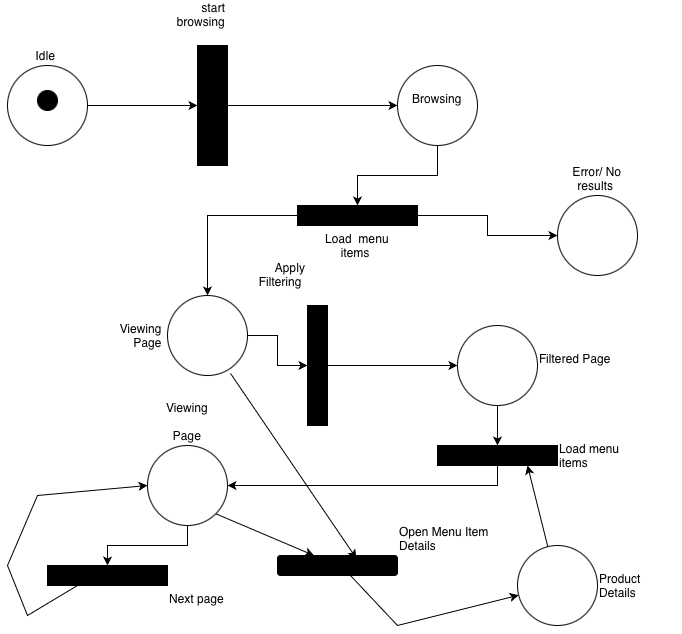

The diagram above was exported from draw.io. Its source (the exported page's mxGraphModel, read from the mxfile embedded in the PNG):
<mxGraphModel dx="976" dy="672" grid="1" gridSize="10" guides="1" tooltips="1" connect="1" arrows="1" fold="1" page="1" pageScale="1" pageWidth="850" pageHeight="1100" math="0" shadow="0">
  <root>
    <mxCell id="0" />
    <mxCell id="1" parent="0" />
    <mxCell id="IG_0ptlLwM1O_ITVZbIJ-3" value="" style="edgeStyle=orthogonalEdgeStyle;rounded=0;orthogonalLoop=1;jettySize=auto;html=1;" edge="1" parent="1" source="IG_0ptlLwM1O_ITVZbIJ-1" target="IG_0ptlLwM1O_ITVZbIJ-2">
      <mxGeometry relative="1" as="geometry" />
    </mxCell>
    <mxCell id="IG_0ptlLwM1O_ITVZbIJ-1" value="Idle&amp;nbsp;" style="ellipse;whiteSpace=wrap;html=1;aspect=fixed;labelPosition=center;verticalLabelPosition=top;align=center;verticalAlign=bottom;horizontal=1;" vertex="1" parent="1">
      <mxGeometry x="60" y="80" width="80" height="80" as="geometry" />
    </mxCell>
    <mxCell id="IG_0ptlLwM1O_ITVZbIJ-5" value="" style="edgeStyle=orthogonalEdgeStyle;rounded=0;orthogonalLoop=1;jettySize=auto;html=1;" edge="1" parent="1" source="IG_0ptlLwM1O_ITVZbIJ-2" target="IG_0ptlLwM1O_ITVZbIJ-4">
      <mxGeometry relative="1" as="geometry" />
    </mxCell>
    <mxCell id="IG_0ptlLwM1O_ITVZbIJ-2" value="start browsing&lt;div&gt;&lt;br/&gt;&lt;/div&gt;" style="whiteSpace=wrap;html=1;rotation=90;horizontal=0;labelPosition=left;verticalLabelPosition=middle;align=right;verticalAlign=bottom;fillColor=#000000;" vertex="1" parent="1">
      <mxGeometry x="205" y="105" width="120" height="30" as="geometry" />
    </mxCell>
    <mxCell id="IG_0ptlLwM1O_ITVZbIJ-7" value="" style="edgeStyle=orthogonalEdgeStyle;rounded=0;orthogonalLoop=1;jettySize=auto;html=1;" edge="1" parent="1" source="IG_0ptlLwM1O_ITVZbIJ-4" target="IG_0ptlLwM1O_ITVZbIJ-6">
      <mxGeometry relative="1" as="geometry" />
    </mxCell>
    <mxCell id="IG_0ptlLwM1O_ITVZbIJ-4" value="Browsing&lt;div&gt;&lt;br/&gt;&lt;/div&gt;" style="ellipse;whiteSpace=wrap;html=1;" vertex="1" parent="1">
      <mxGeometry x="450" y="80" width="80" height="80" as="geometry" />
    </mxCell>
    <mxCell id="IG_0ptlLwM1O_ITVZbIJ-9" value="" style="edgeStyle=orthogonalEdgeStyle;rounded=0;orthogonalLoop=1;jettySize=auto;html=1;" edge="1" parent="1" source="IG_0ptlLwM1O_ITVZbIJ-6" target="IG_0ptlLwM1O_ITVZbIJ-8">
      <mxGeometry relative="1" as="geometry" />
    </mxCell>
    <mxCell id="IG_0ptlLwM1O_ITVZbIJ-11" value="" style="edgeStyle=orthogonalEdgeStyle;rounded=0;orthogonalLoop=1;jettySize=auto;html=1;" edge="1" parent="1" source="IG_0ptlLwM1O_ITVZbIJ-6" target="IG_0ptlLwM1O_ITVZbIJ-10">
      <mxGeometry relative="1" as="geometry" />
    </mxCell>
    <mxCell id="IG_0ptlLwM1O_ITVZbIJ-6" value="Load &amp;nbsp;menu&lt;div&gt;items&amp;nbsp;&lt;/div&gt;" style="whiteSpace=wrap;html=1;labelPosition=center;verticalLabelPosition=bottom;align=center;verticalAlign=top;fillColor=#000000;" vertex="1" parent="1">
      <mxGeometry x="350" y="220" width="120" height="20" as="geometry" />
    </mxCell>
    <mxCell id="IG_0ptlLwM1O_ITVZbIJ-13" value="" style="edgeStyle=orthogonalEdgeStyle;rounded=0;orthogonalLoop=1;jettySize=auto;html=1;" edge="1" parent="1" source="IG_0ptlLwM1O_ITVZbIJ-8" target="IG_0ptlLwM1O_ITVZbIJ-12">
      <mxGeometry relative="1" as="geometry" />
    </mxCell>
    <mxCell id="IG_0ptlLwM1O_ITVZbIJ-8" value="Viewing&amp;nbsp;&lt;div&gt;Page&amp;nbsp;&lt;/div&gt;" style="ellipse;whiteSpace=wrap;html=1;labelPosition=left;verticalLabelPosition=middle;align=right;verticalAlign=middle;" vertex="1" parent="1">
      <mxGeometry x="220" y="310" width="80" height="80" as="geometry" />
    </mxCell>
    <mxCell id="IG_0ptlLwM1O_ITVZbIJ-10" value="Error/ No results&amp;nbsp;" style="ellipse;whiteSpace=wrap;html=1;labelPosition=center;verticalLabelPosition=top;align=center;verticalAlign=bottom;" vertex="1" parent="1">
      <mxGeometry x="610" y="210" width="80" height="80" as="geometry" />
    </mxCell>
    <mxCell id="IG_0ptlLwM1O_ITVZbIJ-15" value="" style="edgeStyle=orthogonalEdgeStyle;rounded=0;orthogonalLoop=1;jettySize=auto;html=1;" edge="1" parent="1" source="IG_0ptlLwM1O_ITVZbIJ-12" target="IG_0ptlLwM1O_ITVZbIJ-14">
      <mxGeometry relative="1" as="geometry" />
    </mxCell>
    <mxCell id="IG_0ptlLwM1O_ITVZbIJ-12" value="Apply Filtering&amp;nbsp;&lt;div&gt;&lt;br&gt;&lt;/div&gt;" style="whiteSpace=wrap;html=1;rotation=90;horizontal=0;labelPosition=left;verticalLabelPosition=top;align=right;verticalAlign=bottom;fillColor=#000000;" vertex="1" parent="1">
      <mxGeometry x="310" y="370" width="120" height="20" as="geometry" />
    </mxCell>
    <mxCell id="IG_0ptlLwM1O_ITVZbIJ-17" value="" style="edgeStyle=orthogonalEdgeStyle;rounded=0;orthogonalLoop=1;jettySize=auto;html=1;" edge="1" parent="1" source="IG_0ptlLwM1O_ITVZbIJ-14" target="IG_0ptlLwM1O_ITVZbIJ-16">
      <mxGeometry relative="1" as="geometry" />
    </mxCell>
    <mxCell id="IG_0ptlLwM1O_ITVZbIJ-14" value="Filtered Page&lt;div&gt;&lt;br/&gt;&lt;/div&gt;" style="ellipse;whiteSpace=wrap;html=1;labelPosition=right;verticalLabelPosition=middle;align=left;verticalAlign=middle;" vertex="1" parent="1">
      <mxGeometry x="510" y="340" width="80" height="80" as="geometry" />
    </mxCell>
    <mxCell id="IG_0ptlLwM1O_ITVZbIJ-19" value="" style="edgeStyle=orthogonalEdgeStyle;rounded=0;orthogonalLoop=1;jettySize=auto;html=1;exitX=0.5;exitY=1;exitDx=0;exitDy=0;" edge="1" parent="1" source="IG_0ptlLwM1O_ITVZbIJ-16" target="IG_0ptlLwM1O_ITVZbIJ-18">
      <mxGeometry relative="1" as="geometry" />
    </mxCell>
    <mxCell id="IG_0ptlLwM1O_ITVZbIJ-16" value="Load menu&amp;nbsp;&lt;div&gt;items&amp;nbsp;&lt;/div&gt;" style="whiteSpace=wrap;html=1;labelPosition=right;verticalLabelPosition=middle;align=left;verticalAlign=middle;fillColor=#000000;" vertex="1" parent="1">
      <mxGeometry x="490" y="460" width="120" height="20" as="geometry" />
    </mxCell>
    <mxCell id="IG_0ptlLwM1O_ITVZbIJ-21" value="" style="edgeStyle=orthogonalEdgeStyle;rounded=0;orthogonalLoop=1;jettySize=auto;html=1;" edge="1" parent="1" source="IG_0ptlLwM1O_ITVZbIJ-18" target="IG_0ptlLwM1O_ITVZbIJ-20">
      <mxGeometry relative="1" as="geometry" />
    </mxCell>
    <mxCell id="IG_0ptlLwM1O_ITVZbIJ-18" value="Viewing&lt;div&gt;&lt;br/&gt;&lt;/div&gt;&lt;div&gt;Page&lt;/div&gt;" style="ellipse;whiteSpace=wrap;html=1;labelPosition=center;verticalLabelPosition=top;align=center;verticalAlign=bottom;" vertex="1" parent="1">
      <mxGeometry x="200" y="460" width="80" height="80" as="geometry" />
    </mxCell>
    <mxCell id="IG_0ptlLwM1O_ITVZbIJ-20" value="Next page&lt;div&gt;&lt;br/&gt;&lt;/div&gt;" style="whiteSpace=wrap;html=1;labelPosition=right;verticalLabelPosition=bottom;align=left;verticalAlign=top;fillColor=#000000;" vertex="1" parent="1">
      <mxGeometry x="100" y="580" width="120" height="20" as="geometry" />
    </mxCell>
    <mxCell id="IG_0ptlLwM1O_ITVZbIJ-22" value="" style="endArrow=classic;html=1;rounded=0;exitX=1;exitY=1;exitDx=0;exitDy=0;" edge="1" parent="1" source="IG_0ptlLwM1O_ITVZbIJ-18" target="IG_0ptlLwM1O_ITVZbIJ-23">
      <mxGeometry width="50" height="50" relative="1" as="geometry">
        <mxPoint x="270" y="530" as="sourcePoint" />
        <mxPoint x="340" y="580" as="targetPoint" />
      </mxGeometry>
    </mxCell>
    <mxCell id="IG_0ptlLwM1O_ITVZbIJ-23" value="Open Menu Item&amp;nbsp;&lt;div&gt;Details&amp;nbsp;&lt;/div&gt;" style="rounded=1;whiteSpace=wrap;html=1;labelPosition=right;verticalLabelPosition=top;align=left;verticalAlign=bottom;fillColor=#000000;" vertex="1" parent="1">
      <mxGeometry x="330" y="570" width="120" height="20" as="geometry" />
    </mxCell>
    <mxCell id="IG_0ptlLwM1O_ITVZbIJ-24" value="" style="endArrow=classic;html=1;rounded=0;exitX=0.6;exitY=0.95;exitDx=0;exitDy=0;exitPerimeter=0;" edge="1" parent="1" source="IG_0ptlLwM1O_ITVZbIJ-23" target="IG_0ptlLwM1O_ITVZbIJ-25">
      <mxGeometry width="50" height="50" relative="1" as="geometry">
        <mxPoint x="425" y="620" as="sourcePoint" />
        <mxPoint x="550" y="610" as="targetPoint" />
        <Array as="points">
          <mxPoint x="450" y="640" />
        </Array>
      </mxGeometry>
    </mxCell>
    <mxCell id="IG_0ptlLwM1O_ITVZbIJ-25" value="Product Details&amp;nbsp;" style="ellipse;whiteSpace=wrap;html=1;aspect=fixed;labelPosition=right;verticalLabelPosition=middle;align=left;verticalAlign=middle;" vertex="1" parent="1">
      <mxGeometry x="570" y="560" width="80" height="80" as="geometry" />
    </mxCell>
    <mxCell id="IG_0ptlLwM1O_ITVZbIJ-27" value="" style="endArrow=classic;html=1;rounded=0;exitX=0.25;exitY=1;exitDx=0;exitDy=0;entryX=0;entryY=0.5;entryDx=0;entryDy=0;" edge="1" parent="1" source="IG_0ptlLwM1O_ITVZbIJ-20" target="IG_0ptlLwM1O_ITVZbIJ-18">
      <mxGeometry width="50" height="50" relative="1" as="geometry">
        <mxPoint x="40" y="580" as="sourcePoint" />
        <mxPoint x="160" y="500" as="targetPoint" />
        <Array as="points">
          <mxPoint x="80" y="630" />
          <mxPoint x="60" y="580" />
          <mxPoint x="90" y="510" />
        </Array>
      </mxGeometry>
    </mxCell>
    <mxCell id="IG_0ptlLwM1O_ITVZbIJ-29" value="" style="ellipse;whiteSpace=wrap;html=1;aspect=fixed;fillColor=#000000;" vertex="1" parent="1">
      <mxGeometry x="90" y="105" width="20" height="20" as="geometry" />
    </mxCell>
    <mxCell id="IG_0ptlLwM1O_ITVZbIJ-30" value="" style="endArrow=classic;html=1;rounded=0;exitX=0.788;exitY=0.975;exitDx=0;exitDy=0;exitPerimeter=0;entryX=0.658;entryY=0.15;entryDx=0;entryDy=0;entryPerimeter=0;" edge="1" parent="1" source="IG_0ptlLwM1O_ITVZbIJ-8" target="IG_0ptlLwM1O_ITVZbIJ-23">
      <mxGeometry width="50" height="50" relative="1" as="geometry">
        <mxPoint x="280" y="440" as="sourcePoint" />
        <mxPoint x="380" y="560" as="targetPoint" />
      </mxGeometry>
    </mxCell>
    <mxCell id="IG_0ptlLwM1O_ITVZbIJ-31" value="" style="endArrow=classic;html=1;rounded=0;entryX=0.75;entryY=1;entryDx=0;entryDy=0;" edge="1" parent="1" source="IG_0ptlLwM1O_ITVZbIJ-25" target="IG_0ptlLwM1O_ITVZbIJ-16">
      <mxGeometry width="50" height="50" relative="1" as="geometry">
        <mxPoint x="680" y="560" as="sourcePoint" />
        <mxPoint x="730" y="510" as="targetPoint" />
      </mxGeometry>
    </mxCell>
  </root>
</mxGraphModel>